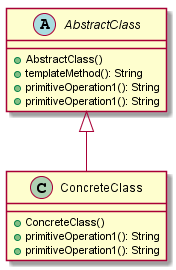

The diagram above was rendered by PlantUML. Its source (embedded in the PNG):
@startuml


abstract class AbstractClass{
  +AbstractClass()
  +templateMethod(): String
  +primitiveOperation1(): String
  +primitiveOperation1(): String
}

class ConcreteClass{
  +ConcreteClass()
  +primitiveOperation1(): String
  +primitiveOperation1(): String
}


AbstractClass <|-- ConcreteClass



@enduml